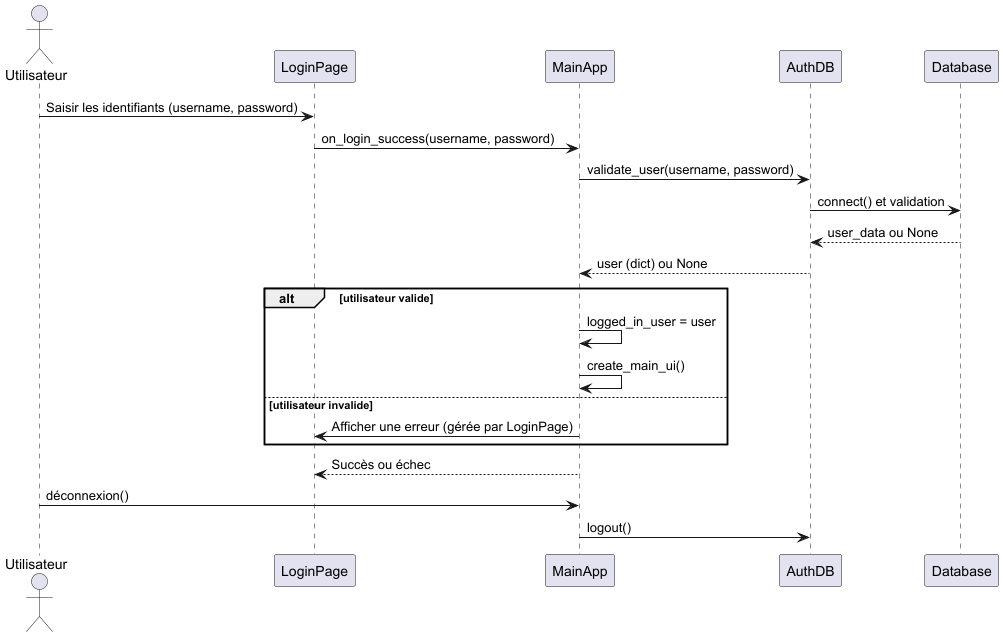

The diagram above was rendered by PlantUML. Its source (embedded in the PNG):
@startuml
actor Utilisateur
participant "LoginPage"
participant "MainApp"
participant "AuthDB"
participant "Database"

Utilisateur -> LoginPage: Saisir les identifiants (username, password)
LoginPage -> MainApp: on_login_success(username, password)
MainApp -> AuthDB: validate_user(username, password)
AuthDB -> Database: connect() et validation
Database --> AuthDB: user_data ou None
AuthDB --> MainApp: user (dict) ou None
alt utilisateur valide
    MainApp -> MainApp: logged_in_user = user
    MainApp -> MainApp: create_main_ui()
else utilisateur invalide
    MainApp -> LoginPage: Afficher une erreur (gérée par LoginPage)
end
MainApp --> LoginPage: Succès ou échec
Utilisateur -> MainApp: déconnexion()
MainApp -> AuthDB: logout()

@enduml